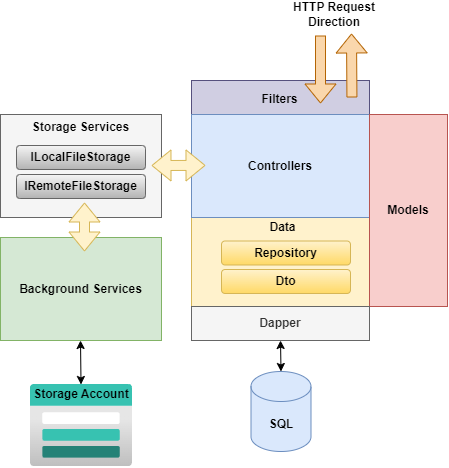

The diagram above was exported from draw.io. Its source (the exported page's mxGraphModel, read from the mxfile embedded in the PNG):
<mxGraphModel dx="1595" dy="622" grid="0" gridSize="10" guides="1" tooltips="1" connect="1" arrows="1" fold="1" page="0" pageScale="1" pageWidth="1169" pageHeight="827" math="0" shadow="0">
  <root>
    <mxCell id="0" />
    <mxCell id="1" parent="0" />
    <mxCell id="XRrsUmIFuY4cxie-9of1-66" value="" style="rounded=0;whiteSpace=wrap;html=1;fillColor=#f5f5f5;fontColor=#333333;strokeColor=#666666;" vertex="1" parent="1">
      <mxGeometry x="-201" y="479" width="161" height="103" as="geometry" />
    </mxCell>
    <mxCell id="XRrsUmIFuY4cxie-9of1-67" value="&lt;b&gt;Storage Services&lt;/b&gt;" style="text;html=1;strokeColor=none;fillColor=none;align=center;verticalAlign=middle;whiteSpace=wrap;rounded=0;" vertex="1" parent="1">
      <mxGeometry x="-188" y="477" width="135" height="30" as="geometry" />
    </mxCell>
    <mxCell id="XRrsUmIFuY4cxie-9of1-68" value="&lt;b&gt;ILocalFileStorage&lt;/b&gt;" style="rounded=1;whiteSpace=wrap;html=1;fillColor=#f5f5f5;gradientColor=#b3b3b3;strokeColor=#666666;" vertex="1" parent="1">
      <mxGeometry x="-185" y="510" width="129" height="24" as="geometry" />
    </mxCell>
    <mxCell id="XRrsUmIFuY4cxie-9of1-71" value="" style="rounded=0;whiteSpace=wrap;html=1;fillColor=#d0cee2;strokeColor=#56517e;" vertex="1" parent="1">
      <mxGeometry x="-10" y="445" width="178" height="34" as="geometry" />
    </mxCell>
    <mxCell id="XRrsUmIFuY4cxie-9of1-72" value="&lt;b&gt;Filters&lt;br&gt;&lt;/b&gt;" style="text;html=1;strokeColor=none;fillColor=none;align=center;verticalAlign=middle;whiteSpace=wrap;rounded=0;" vertex="1" parent="1">
      <mxGeometry x="10.5" y="449" width="135" height="30" as="geometry" />
    </mxCell>
    <mxCell id="XRrsUmIFuY4cxie-9of1-74" value="" style="shape=flexArrow;endArrow=classic;html=1;rounded=0;fillColor=#fad7ac;strokeColor=#b46504;" edge="1" parent="1">
      <mxGeometry width="50" height="50" relative="1" as="geometry">
        <mxPoint x="119" y="400" as="sourcePoint" />
        <mxPoint x="119" y="468" as="targetPoint" />
      </mxGeometry>
    </mxCell>
    <mxCell id="XRrsUmIFuY4cxie-9of1-77" value="" style="shape=flexArrow;endArrow=classic;html=1;rounded=0;fillColor=#fad7ac;strokeColor=#b46504;shadow=0;" edge="1" parent="1">
      <mxGeometry width="50" height="50" relative="1" as="geometry">
        <mxPoint x="150.43" y="462" as="sourcePoint" />
        <mxPoint x="150" y="398" as="targetPoint" />
      </mxGeometry>
    </mxCell>
    <mxCell id="XRrsUmIFuY4cxie-9of1-78" value="&lt;b&gt;HTTP Request&lt;br&gt;Direction&lt;/b&gt;" style="text;html=1;strokeColor=none;fillColor=none;align=center;verticalAlign=middle;whiteSpace=wrap;rounded=0;" vertex="1" parent="1">
      <mxGeometry x="79" y="364" width="108" height="30" as="geometry" />
    </mxCell>
    <mxCell id="XRrsUmIFuY4cxie-9of1-79" value="&lt;b style=&quot;border-color: var(--border-color);&quot;&gt;IRemoteFileStorage&lt;/b&gt;" style="rounded=1;whiteSpace=wrap;html=1;fillColor=#f5f5f5;gradientColor=#b3b3b3;strokeColor=#666666;" vertex="1" parent="1">
      <mxGeometry x="-185" y="539" width="129" height="24" as="geometry" />
    </mxCell>
    <mxCell id="XRrsUmIFuY4cxie-9of1-80" value="" style="rounded=0;whiteSpace=wrap;html=1;fillColor=#fff2cc;strokeColor=#d6b656;" vertex="1" parent="1">
      <mxGeometry x="-10" y="582" width="178" height="89" as="geometry" />
    </mxCell>
    <mxCell id="XRrsUmIFuY4cxie-9of1-82" value="&lt;b&gt;Data&lt;/b&gt;" style="text;html=1;strokeColor=none;fillColor=none;align=center;verticalAlign=middle;whiteSpace=wrap;rounded=0;" vertex="1" parent="1">
      <mxGeometry x="14" y="577" width="135" height="30" as="geometry" />
    </mxCell>
    <mxCell id="XRrsUmIFuY4cxie-9of1-83" value="&lt;b&gt;Repository&lt;/b&gt;" style="rounded=1;whiteSpace=wrap;html=1;fillColor=#fff2cc;gradientColor=#ffd966;strokeColor=#d6b656;" vertex="1" parent="1">
      <mxGeometry x="20" y="605.5" width="129" height="24" as="geometry" />
    </mxCell>
    <mxCell id="XRrsUmIFuY4cxie-9of1-84" value="&lt;b&gt;Dto&lt;/b&gt;" style="rounded=1;whiteSpace=wrap;html=1;fillColor=#fff2cc;gradientColor=#ffd966;strokeColor=#d6b656;" vertex="1" parent="1">
      <mxGeometry x="20" y="634" width="129" height="24" as="geometry" />
    </mxCell>
    <mxCell id="XRrsUmIFuY4cxie-9of1-76" value="&lt;b&gt;Controllers&lt;/b&gt;" style="rounded=0;whiteSpace=wrap;html=1;fillColor=#dae8fc;strokeColor=#6c8ebf;" vertex="1" parent="1">
      <mxGeometry x="-10" y="479" width="178" height="103" as="geometry" />
    </mxCell>
    <mxCell id="XRrsUmIFuY4cxie-9of1-81" value="&lt;b&gt;Models&lt;/b&gt;" style="rounded=0;whiteSpace=wrap;html=1;fillColor=#f8cecc;strokeColor=#b85450;" vertex="1" parent="1">
      <mxGeometry x="168" y="479" width="78" height="192" as="geometry" />
    </mxCell>
    <mxCell id="XRrsUmIFuY4cxie-9of1-85" value="&lt;b&gt;SQL&lt;/b&gt;" style="shape=cylinder3;whiteSpace=wrap;html=1;boundedLbl=1;backgroundOutline=1;size=15;fillColor=#dae8fc;strokeColor=#6c8ebf;" vertex="1" parent="1">
      <mxGeometry x="49.5" y="736" width="60" height="80" as="geometry" />
    </mxCell>
    <mxCell id="XRrsUmIFuY4cxie-9of1-87" value="&lt;b&gt;Dapper&lt;/b&gt;" style="rounded=0;whiteSpace=wrap;html=1;fillColor=#f5f5f5;strokeColor=#666666;fontColor=#333333;" vertex="1" parent="1">
      <mxGeometry x="-10" y="671" width="178" height="34" as="geometry" />
    </mxCell>
    <mxCell id="XRrsUmIFuY4cxie-9of1-88" value="" style="endArrow=classic;startArrow=classic;html=1;rounded=0;exitX=0.5;exitY=1;exitDx=0;exitDy=0;entryX=0.5;entryY=0;entryDx=0;entryDy=0;entryPerimeter=0;" edge="1" parent="1" source="XRrsUmIFuY4cxie-9of1-87" target="XRrsUmIFuY4cxie-9of1-85">
      <mxGeometry width="50" height="50" relative="1" as="geometry">
        <mxPoint x="113" y="636" as="sourcePoint" />
        <mxPoint x="163" y="586" as="targetPoint" />
      </mxGeometry>
    </mxCell>
    <mxCell id="XRrsUmIFuY4cxie-9of1-90" value="" style="shape=flexArrow;endArrow=classic;startArrow=classic;html=1;rounded=0;fillColor=#fff2cc;strokeColor=#d6b656;" edge="1" parent="1">
      <mxGeometry width="100" height="100" relative="1" as="geometry">
        <mxPoint x="-50" y="530" as="sourcePoint" />
        <mxPoint x="4" y="529.89" as="targetPoint" />
      </mxGeometry>
    </mxCell>
    <mxCell id="XRrsUmIFuY4cxie-9of1-93" value="&lt;b&gt;Background Services&lt;/b&gt;" style="rounded=0;whiteSpace=wrap;html=1;fillColor=#d5e8d4;strokeColor=#82b366;" vertex="1" parent="1">
      <mxGeometry x="-201" y="602" width="161" height="103" as="geometry" />
    </mxCell>
    <mxCell id="XRrsUmIFuY4cxie-9of1-91" value="" style="shape=flexArrow;endArrow=classic;startArrow=classic;html=1;rounded=0;fillColor=#fff2cc;strokeColor=#d6b656;" edge="1" parent="1">
      <mxGeometry width="100" height="100" relative="1" as="geometry">
        <mxPoint x="-117" y="567" as="sourcePoint" />
        <mxPoint x="-117" y="616" as="targetPoint" />
      </mxGeometry>
    </mxCell>
    <mxCell id="XRrsUmIFuY4cxie-9of1-94" value="" style="image;aspect=fixed;html=1;points=[];align=center;fontSize=12;image=img/lib/azure2/storage/Storage_Accounts.svg;" vertex="1" parent="1">
      <mxGeometry x="-171.25" y="749" width="102.5" height="82" as="geometry" />
    </mxCell>
    <mxCell id="XRrsUmIFuY4cxie-9of1-96" value="" style="endArrow=classic;startArrow=classic;html=1;rounded=0;exitX=0.5;exitY=1;exitDx=0;exitDy=0;" edge="1" parent="1" target="XRrsUmIFuY4cxie-9of1-94">
      <mxGeometry width="50" height="50" relative="1" as="geometry">
        <mxPoint x="-121" y="705" as="sourcePoint" />
        <mxPoint x="-120" y="736" as="targetPoint" />
      </mxGeometry>
    </mxCell>
    <mxCell id="XRrsUmIFuY4cxie-9of1-95" value="&lt;b&gt;Storage Account&lt;/b&gt;" style="text;html=1;strokeColor=none;fillColor=none;align=center;verticalAlign=middle;whiteSpace=wrap;rounded=0;" vertex="1" parent="1">
      <mxGeometry x="-170.25" y="753" width="100" height="11" as="geometry" />
    </mxCell>
  </root>
</mxGraphModel>